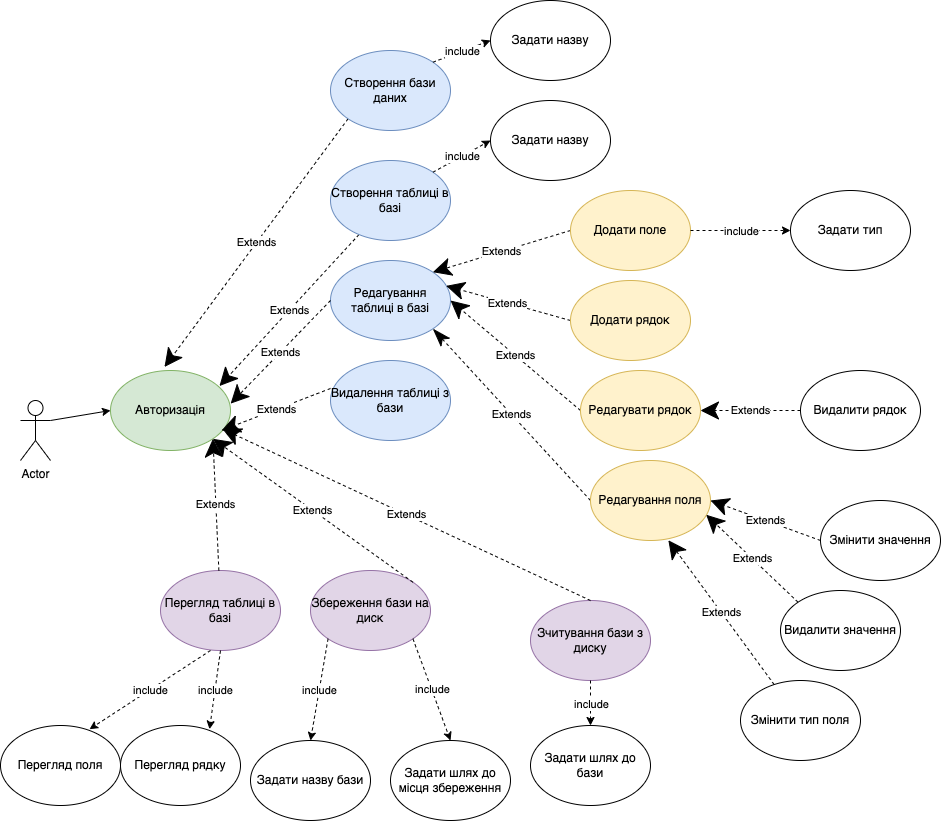

The diagram above was exported from draw.io. Its source (the exported page's mxGraphModel, read from the mxfile embedded in the PNG):
<mxGraphModel dx="946" dy="1726" grid="1" gridSize="10" guides="1" tooltips="1" connect="1" arrows="1" fold="1" page="1" pageScale="1" pageWidth="827" pageHeight="1169" math="0" shadow="0">
  <root>
    <mxCell id="0" />
    <mxCell id="1" parent="0" />
    <mxCell id="cXhh0mplNICcmaRQuzWr-1" value="Actor" style="shape=umlActor;verticalLabelPosition=bottom;verticalAlign=top;html=1;outlineConnect=0;" parent="1" vertex="1">
      <mxGeometry x="70" y="260" width="30" height="60" as="geometry" />
    </mxCell>
    <mxCell id="cXhh0mplNICcmaRQuzWr-3" value="Авторизація" style="ellipse;whiteSpace=wrap;html=1;fillColor=#d5e8d4;strokeColor=#82b366;" parent="1" vertex="1">
      <mxGeometry x="160" y="230" width="120" height="80" as="geometry" />
    </mxCell>
    <mxCell id="cXhh0mplNICcmaRQuzWr-5" value="" style="endArrow=classic;html=1;rounded=0;exitX=1;exitY=0.3333333333333333;exitDx=0;exitDy=0;exitPerimeter=0;entryX=0;entryY=0.5;entryDx=0;entryDy=0;" parent="1" source="cXhh0mplNICcmaRQuzWr-1" target="cXhh0mplNICcmaRQuzWr-3" edge="1">
      <mxGeometry width="50" height="50" relative="1" as="geometry">
        <mxPoint x="390" y="340" as="sourcePoint" />
        <mxPoint x="440" y="290" as="targetPoint" />
        <Array as="points" />
      </mxGeometry>
    </mxCell>
    <mxCell id="cXhh0mplNICcmaRQuzWr-8" value="Extends" style="endArrow=classic;endSize=16;endFill=1;html=1;rounded=0;exitX=0;exitY=1;exitDx=0;exitDy=0;startArrow=none;startFill=0;dashed=1;entryX=0.45;entryY=-0.044;entryDx=0;entryDy=0;entryPerimeter=0;" parent="1" source="cXhh0mplNICcmaRQuzWr-9" target="cXhh0mplNICcmaRQuzWr-3" edge="1">
      <mxGeometry width="160" relative="1" as="geometry">
        <mxPoint x="330" y="320" as="sourcePoint" />
        <mxPoint x="400" y="170" as="targetPoint" />
      </mxGeometry>
    </mxCell>
    <mxCell id="cXhh0mplNICcmaRQuzWr-9" value="Створення бази даних" style="ellipse;whiteSpace=wrap;html=1;fillColor=#dae8fc;strokeColor=#6c8ebf;" parent="1" vertex="1">
      <mxGeometry x="380" y="-90" width="120" height="80" as="geometry" />
    </mxCell>
    <mxCell id="cXhh0mplNICcmaRQuzWr-10" value="Extends" style="endArrow=classic;endSize=16;endFill=1;html=1;rounded=0;dashed=1;entryX=0.908;entryY=0.194;entryDx=0;entryDy=0;entryPerimeter=0;" parent="1" source="cXhh0mplNICcmaRQuzWr-11" target="cXhh0mplNICcmaRQuzWr-3" edge="1">
      <mxGeometry width="160" relative="1" as="geometry">
        <mxPoint x="400" y="220" as="sourcePoint" />
        <mxPoint x="330" y="310" as="targetPoint" />
      </mxGeometry>
    </mxCell>
    <mxCell id="cXhh0mplNICcmaRQuzWr-11" value="Створення таблиці в базі" style="ellipse;whiteSpace=wrap;html=1;fillColor=#dae8fc;strokeColor=#6c8ebf;" parent="1" vertex="1">
      <mxGeometry x="380" y="20" width="120" height="80" as="geometry" />
    </mxCell>
    <mxCell id="cXhh0mplNICcmaRQuzWr-12" value="Редагування таблиці в базі" style="ellipse;whiteSpace=wrap;html=1;fillColor=#dae8fc;strokeColor=#6c8ebf;" parent="1" vertex="1">
      <mxGeometry x="380" y="120" width="120" height="80" as="geometry" />
    </mxCell>
    <mxCell id="cXhh0mplNICcmaRQuzWr-13" value="Extends" style="endArrow=classic;endSize=16;endFill=1;html=1;rounded=0;exitX=0;exitY=0.5;exitDx=0;exitDy=0;entryX=1.001;entryY=0.414;entryDx=0;entryDy=0;dashed=1;entryPerimeter=0;" parent="1" source="cXhh0mplNICcmaRQuzWr-12" target="cXhh0mplNICcmaRQuzWr-3" edge="1">
      <mxGeometry width="160" relative="1" as="geometry">
        <mxPoint x="421.5889360201311" y="180.72885118389513" as="sourcePoint" />
        <mxPoint x="310" y="270" as="targetPoint" />
      </mxGeometry>
    </mxCell>
    <mxCell id="cXhh0mplNICcmaRQuzWr-14" value="Перегляд таблиці в базі" style="ellipse;whiteSpace=wrap;html=1;fillColor=#e1d5e7;strokeColor=#9673a6;" parent="1" vertex="1">
      <mxGeometry x="210" y="430" width="120" height="80" as="geometry" />
    </mxCell>
    <mxCell id="cXhh0mplNICcmaRQuzWr-16" value="Extends" style="endArrow=classic;endSize=16;endFill=1;html=1;rounded=0;dashed=1;entryX=1;entryY=1;entryDx=0;entryDy=0;" parent="1" source="cXhh0mplNICcmaRQuzWr-14" target="cXhh0mplNICcmaRQuzWr-3" edge="1">
      <mxGeometry width="160" relative="1" as="geometry">
        <mxPoint x="400" y="240" as="sourcePoint" />
        <mxPoint x="309.03999999999996" y="181.51999999999998" as="targetPoint" />
      </mxGeometry>
    </mxCell>
    <mxCell id="cXhh0mplNICcmaRQuzWr-17" value="Збереження бази на диск" style="ellipse;whiteSpace=wrap;html=1;fillColor=#e1d5e7;strokeColor=#9673a6;" parent="1" vertex="1">
      <mxGeometry x="360" y="430" width="120" height="80" as="geometry" />
    </mxCell>
    <mxCell id="cXhh0mplNICcmaRQuzWr-18" value="Видалення таблиці з бази" style="ellipse;whiteSpace=wrap;html=1;fillColor=#dae8fc;strokeColor=#6c8ebf;" parent="1" vertex="1">
      <mxGeometry x="380" y="220" width="120" height="80" as="geometry" />
    </mxCell>
    <mxCell id="cXhh0mplNICcmaRQuzWr-19" value="Extends" style="endArrow=classic;endSize=16;endFill=1;html=1;rounded=0;exitX=0;exitY=0.35;exitDx=0;exitDy=0;exitPerimeter=0;entryX=0.925;entryY=0.75;entryDx=0;entryDy=0;entryPerimeter=0;dashed=1;" parent="1" source="cXhh0mplNICcmaRQuzWr-18" target="cXhh0mplNICcmaRQuzWr-3" edge="1">
      <mxGeometry width="160" relative="1" as="geometry">
        <mxPoint x="380" y="170" as="sourcePoint" />
        <mxPoint x="309.03999999999996" y="181.51999999999998" as="targetPoint" />
      </mxGeometry>
    </mxCell>
    <mxCell id="cXhh0mplNICcmaRQuzWr-20" value="Зчитування бази з диску" style="ellipse;whiteSpace=wrap;html=1;fillColor=#e1d5e7;strokeColor=#9673a6;" parent="1" vertex="1">
      <mxGeometry x="580" y="460" width="120" height="80" as="geometry" />
    </mxCell>
    <mxCell id="cXhh0mplNICcmaRQuzWr-23" value="Extends" style="endArrow=classic;endSize=16;endFill=1;html=1;rounded=0;exitX=1;exitY=0;exitDx=0;exitDy=0;entryX=1;entryY=1;entryDx=0;entryDy=0;dashed=1;" parent="1" source="cXhh0mplNICcmaRQuzWr-17" target="cXhh0mplNICcmaRQuzWr-3" edge="1">
      <mxGeometry width="160" relative="1" as="geometry">
        <mxPoint x="510.96000000000004" y="562.52" as="sourcePoint" />
        <mxPoint x="311.96000000000004" y="529.52" as="targetPoint" />
      </mxGeometry>
    </mxCell>
    <mxCell id="cXhh0mplNICcmaRQuzWr-24" value="Extends" style="endArrow=classic;endSize=16;endFill=1;html=1;rounded=0;exitX=0.5;exitY=0;exitDx=0;exitDy=0;entryX=0.933;entryY=0.731;entryDx=0;entryDy=0;dashed=1;entryPerimeter=0;" parent="1" source="cXhh0mplNICcmaRQuzWr-20" target="cXhh0mplNICcmaRQuzWr-3" edge="1">
      <mxGeometry width="160" relative="1" as="geometry">
        <mxPoint x="520.96" y="572.52" as="sourcePoint" />
        <mxPoint x="321.96000000000004" y="539.52" as="targetPoint" />
      </mxGeometry>
    </mxCell>
    <mxCell id="cXhh0mplNICcmaRQuzWr-26" value="Задати назву бази" style="ellipse;whiteSpace=wrap;html=1;" parent="1" vertex="1">
      <mxGeometry x="300" y="600" width="120" height="80" as="geometry" />
    </mxCell>
    <mxCell id="cXhh0mplNICcmaRQuzWr-27" value="" style="endArrow=classic;html=1;rounded=0;exitX=1;exitY=1;exitDx=0;exitDy=0;entryX=0.5;entryY=0;entryDx=0;entryDy=0;dashed=1;" parent="1" source="cXhh0mplNICcmaRQuzWr-17" target="cXhh0mplNICcmaRQuzWr-29" edge="1">
      <mxGeometry relative="1" as="geometry">
        <mxPoint x="480" y="620" as="sourcePoint" />
        <mxPoint x="530" y="540" as="targetPoint" />
      </mxGeometry>
    </mxCell>
    <mxCell id="cXhh0mplNICcmaRQuzWr-28" value="include" style="edgeLabel;resizable=0;html=1;align=center;verticalAlign=middle;" parent="cXhh0mplNICcmaRQuzWr-27" connectable="0" vertex="1">
      <mxGeometry relative="1" as="geometry" />
    </mxCell>
    <mxCell id="cXhh0mplNICcmaRQuzWr-29" value="Задати шлях до місця збереження" style="ellipse;whiteSpace=wrap;html=1;" parent="1" vertex="1">
      <mxGeometry x="440" y="600" width="120" height="80" as="geometry" />
    </mxCell>
    <mxCell id="cXhh0mplNICcmaRQuzWr-30" value="" style="endArrow=classic;html=1;rounded=0;exitX=0.5;exitY=1;exitDx=0;exitDy=0;entryX=0.5;entryY=0;entryDx=0;entryDy=0;dashed=1;" parent="1" source="cXhh0mplNICcmaRQuzWr-20" target="cXhh0mplNICcmaRQuzWr-32" edge="1">
      <mxGeometry relative="1" as="geometry">
        <mxPoint x="680" y="580" as="sourcePoint" />
        <mxPoint x="600" y="570" as="targetPoint" />
      </mxGeometry>
    </mxCell>
    <mxCell id="cXhh0mplNICcmaRQuzWr-31" value="include" style="edgeLabel;resizable=0;html=1;align=center;verticalAlign=middle;" parent="cXhh0mplNICcmaRQuzWr-30" connectable="0" vertex="1">
      <mxGeometry relative="1" as="geometry" />
    </mxCell>
    <mxCell id="cXhh0mplNICcmaRQuzWr-32" value="Задати шлях до бази" style="ellipse;whiteSpace=wrap;html=1;" parent="1" vertex="1">
      <mxGeometry x="580" y="585" width="120" height="80" as="geometry" />
    </mxCell>
    <mxCell id="cXhh0mplNICcmaRQuzWr-33" value="" style="endArrow=classic;html=1;rounded=0;entryX=0;entryY=0.5;entryDx=0;entryDy=0;exitX=1;exitY=0;exitDx=0;exitDy=0;dashed=1;" parent="1" source="cXhh0mplNICcmaRQuzWr-9" target="cXhh0mplNICcmaRQuzWr-35" edge="1">
      <mxGeometry relative="1" as="geometry">
        <mxPoint x="540" y="-50" as="sourcePoint" />
        <mxPoint x="720" y="50" as="targetPoint" />
      </mxGeometry>
    </mxCell>
    <mxCell id="cXhh0mplNICcmaRQuzWr-34" value="include" style="edgeLabel;resizable=0;html=1;align=center;verticalAlign=middle;" parent="cXhh0mplNICcmaRQuzWr-33" connectable="0" vertex="1">
      <mxGeometry relative="1" as="geometry" />
    </mxCell>
    <mxCell id="cXhh0mplNICcmaRQuzWr-35" value="Задати назву" style="ellipse;whiteSpace=wrap;html=1;" parent="1" vertex="1">
      <mxGeometry x="540" y="-140" width="120" height="80" as="geometry" />
    </mxCell>
    <mxCell id="cXhh0mplNICcmaRQuzWr-36" value="" style="endArrow=classic;html=1;rounded=0;entryX=0;entryY=0.5;entryDx=0;entryDy=0;exitX=1;exitY=0;exitDx=0;exitDy=0;dashed=1;" parent="1" source="cXhh0mplNICcmaRQuzWr-11" target="cXhh0mplNICcmaRQuzWr-38" edge="1">
      <mxGeometry relative="1" as="geometry">
        <mxPoint x="627.57" y="100" as="sourcePoint" />
        <mxPoint x="409.99640687119273" y="51.71572875253787" as="targetPoint" />
      </mxGeometry>
    </mxCell>
    <mxCell id="cXhh0mplNICcmaRQuzWr-37" value="include" style="edgeLabel;resizable=0;html=1;align=center;verticalAlign=middle;" parent="cXhh0mplNICcmaRQuzWr-36" connectable="0" vertex="1">
      <mxGeometry relative="1" as="geometry" />
    </mxCell>
    <mxCell id="cXhh0mplNICcmaRQuzWr-38" value="Задати назву" style="ellipse;whiteSpace=wrap;html=1;" parent="1" vertex="1">
      <mxGeometry x="540" y="-40" width="120" height="80" as="geometry" />
    </mxCell>
    <mxCell id="cXhh0mplNICcmaRQuzWr-41" value="" style="endArrow=classic;html=1;rounded=0;entryX=0.742;entryY=0.046;entryDx=0;entryDy=0;entryPerimeter=0;dashed=1;" parent="1" target="cXhh0mplNICcmaRQuzWr-43" edge="1">
      <mxGeometry relative="1" as="geometry">
        <mxPoint x="260" y="510" as="sourcePoint" />
        <mxPoint x="210" y="580" as="targetPoint" />
      </mxGeometry>
    </mxCell>
    <mxCell id="cXhh0mplNICcmaRQuzWr-42" value="include" style="edgeLabel;resizable=0;html=1;align=center;verticalAlign=middle;" parent="cXhh0mplNICcmaRQuzWr-41" connectable="0" vertex="1">
      <mxGeometry relative="1" as="geometry" />
    </mxCell>
    <mxCell id="cXhh0mplNICcmaRQuzWr-43" value="Перегляд поля" style="ellipse;whiteSpace=wrap;html=1;" parent="1" vertex="1">
      <mxGeometry x="50" y="585" width="120" height="80" as="geometry" />
    </mxCell>
    <mxCell id="cXhh0mplNICcmaRQuzWr-44" value="Extends" style="endArrow=classicThin;endSize=16;endFill=1;html=1;rounded=0;exitX=0;exitY=0.5;exitDx=0;exitDy=0;entryX=1;entryY=1;entryDx=0;entryDy=0;dashed=1;" parent="1" source="cXhh0mplNICcmaRQuzWr-45" target="cXhh0mplNICcmaRQuzWr-12" edge="1">
      <mxGeometry width="160" relative="1" as="geometry">
        <mxPoint x="280" y="260" as="sourcePoint" />
        <mxPoint x="790" y="60" as="targetPoint" />
      </mxGeometry>
    </mxCell>
    <mxCell id="cXhh0mplNICcmaRQuzWr-45" value="Редагування поля" style="ellipse;whiteSpace=wrap;html=1;fillColor=#fff2cc;strokeColor=#d6b656;" parent="1" vertex="1">
      <mxGeometry x="640" y="320" width="120" height="80" as="geometry" />
    </mxCell>
    <mxCell id="cXhh0mplNICcmaRQuzWr-46" value="Extends" style="endArrow=classic;endSize=16;endFill=1;html=1;rounded=0;entryX=1;entryY=0.5;entryDx=0;entryDy=0;exitX=0;exitY=0.5;exitDx=0;exitDy=0;dashed=1;" parent="1" source="cXhh0mplNICcmaRQuzWr-47" target="cXhh0mplNICcmaRQuzWr-45" edge="1">
      <mxGeometry width="160" relative="1" as="geometry">
        <mxPoint x="1050" y="30" as="sourcePoint" />
        <mxPoint x="730" y="130" as="targetPoint" />
      </mxGeometry>
    </mxCell>
    <mxCell id="cXhh0mplNICcmaRQuzWr-47" value="Змінити значення" style="ellipse;whiteSpace=wrap;html=1;" parent="1" vertex="1">
      <mxGeometry x="870" y="360" width="120" height="80" as="geometry" />
    </mxCell>
    <mxCell id="cXhh0mplNICcmaRQuzWr-48" value="Extends" style="endArrow=classic;endSize=16;endFill=1;html=1;rounded=0;entryX=0.964;entryY=0.678;entryDx=0;entryDy=0;exitX=0;exitY=0;exitDx=0;exitDy=0;entryPerimeter=0;dashed=1;" parent="1" source="cXhh0mplNICcmaRQuzWr-49" target="cXhh0mplNICcmaRQuzWr-45" edge="1">
      <mxGeometry width="160" relative="1" as="geometry">
        <mxPoint x="1020" y="120" as="sourcePoint" />
        <mxPoint x="939.4264068712014" y="101.71572875253264" as="targetPoint" />
      </mxGeometry>
    </mxCell>
    <mxCell id="cXhh0mplNICcmaRQuzWr-49" value="Видалити значення" style="ellipse;whiteSpace=wrap;html=1;" parent="1" vertex="1">
      <mxGeometry x="830" y="450" width="120" height="80" as="geometry" />
    </mxCell>
    <mxCell id="cXhh0mplNICcmaRQuzWr-50" value="Змінити тип поля" style="ellipse;whiteSpace=wrap;html=1;" parent="1" vertex="1">
      <mxGeometry x="790" y="540" width="120" height="80" as="geometry" />
    </mxCell>
    <mxCell id="cXhh0mplNICcmaRQuzWr-51" value="Extends" style="endArrow=classic;endSize=16;endFill=1;html=1;rounded=0;entryX=0.649;entryY=0.997;entryDx=0;entryDy=0;entryPerimeter=0;dashed=1;" parent="1" source="cXhh0mplNICcmaRQuzWr-50" target="cXhh0mplNICcmaRQuzWr-45" edge="1">
      <mxGeometry width="160" relative="1" as="geometry">
        <mxPoint x="1030" y="130" as="sourcePoint" />
        <mxPoint x="957.0000000000061" y="130" as="targetPoint" />
      </mxGeometry>
    </mxCell>
    <mxCell id="cXhh0mplNICcmaRQuzWr-52" value="Extends" style="endArrow=classic;endSize=16;endFill=1;html=1;rounded=0;entryX=1;entryY=0;entryDx=0;entryDy=0;exitX=0;exitY=0.5;exitDx=0;exitDy=0;dashed=1;" parent="1" source="cXhh0mplNICcmaRQuzWr-53" target="cXhh0mplNICcmaRQuzWr-12" edge="1">
      <mxGeometry width="160" relative="1" as="geometry">
        <mxPoint x="660" y="200" as="sourcePoint" />
        <mxPoint x="730" y="130" as="targetPoint" />
      </mxGeometry>
    </mxCell>
    <mxCell id="cXhh0mplNICcmaRQuzWr-53" value="Додати поле" style="ellipse;whiteSpace=wrap;html=1;fillColor=#fff2cc;strokeColor=#d6b656;" parent="1" vertex="1">
      <mxGeometry x="620" y="50" width="120" height="80" as="geometry" />
    </mxCell>
    <mxCell id="cXhh0mplNICcmaRQuzWr-54" value="Extends" style="endArrow=classic;endSize=16;endFill=1;html=1;rounded=0;entryX=1;entryY=0.5;entryDx=0;entryDy=0;exitX=0;exitY=0.5;exitDx=0;exitDy=0;dashed=1;" parent="1" source="cXhh0mplNICcmaRQuzWr-55" target="cXhh0mplNICcmaRQuzWr-12" edge="1">
      <mxGeometry width="160" relative="1" as="geometry">
        <mxPoint x="720" y="260" as="sourcePoint" />
        <mxPoint x="572.426406871193" y="221.7157287525381" as="targetPoint" />
      </mxGeometry>
    </mxCell>
    <mxCell id="cXhh0mplNICcmaRQuzWr-55" value="Редагувати рядок" style="ellipse;whiteSpace=wrap;html=1;fillColor=#fff2cc;strokeColor=#d6b656;" parent="1" vertex="1">
      <mxGeometry x="630" y="230" width="120" height="80" as="geometry" />
    </mxCell>
    <mxCell id="cXhh0mplNICcmaRQuzWr-56" value="Extends" style="endArrow=classic;endSize=16;endFill=1;html=1;rounded=0;entryX=1;entryY=0.5;entryDx=0;entryDy=0;exitX=0;exitY=0.5;exitDx=0;exitDy=0;dashed=1;" parent="1" source="cXhh0mplNICcmaRQuzWr-57" target="cXhh0mplNICcmaRQuzWr-55" edge="1">
      <mxGeometry width="160" relative="1" as="geometry">
        <mxPoint x="930" y="310" as="sourcePoint" />
        <mxPoint x="582.426406871193" y="231.7157287525381" as="targetPoint" />
      </mxGeometry>
    </mxCell>
    <mxCell id="cXhh0mplNICcmaRQuzWr-57" value="Видалити рядок" style="ellipse;whiteSpace=wrap;html=1;" parent="1" vertex="1">
      <mxGeometry x="850" y="230" width="120" height="80" as="geometry" />
    </mxCell>
    <mxCell id="cXhh0mplNICcmaRQuzWr-58" value="" style="endArrow=classic;html=1;rounded=0;dashed=1;" parent="1" source="cXhh0mplNICcmaRQuzWr-53" target="cXhh0mplNICcmaRQuzWr-60" edge="1">
      <mxGeometry relative="1" as="geometry">
        <mxPoint x="610" y="130" as="sourcePoint" />
        <mxPoint x="920" y="160" as="targetPoint" />
      </mxGeometry>
    </mxCell>
    <mxCell id="cXhh0mplNICcmaRQuzWr-59" value="include" style="edgeLabel;resizable=0;html=1;align=center;verticalAlign=middle;" parent="cXhh0mplNICcmaRQuzWr-58" connectable="0" vertex="1">
      <mxGeometry relative="1" as="geometry" />
    </mxCell>
    <mxCell id="cXhh0mplNICcmaRQuzWr-60" value="Задати тип" style="ellipse;whiteSpace=wrap;html=1;" parent="1" vertex="1">
      <mxGeometry x="840" y="50" width="120" height="80" as="geometry" />
    </mxCell>
    <mxCell id="cXhh0mplNICcmaRQuzWr-61" value="Extends" style="endArrow=classic;endSize=16;endFill=1;html=1;rounded=0;exitX=0;exitY=0.5;exitDx=0;exitDy=0;entryX=0.964;entryY=0.317;entryDx=0;entryDy=0;entryPerimeter=0;dashed=1;" parent="1" source="cXhh0mplNICcmaRQuzWr-62" target="cXhh0mplNICcmaRQuzWr-12" edge="1">
      <mxGeometry width="160" relative="1" as="geometry">
        <mxPoint x="739.9999999999998" y="220" as="sourcePoint" />
        <mxPoint x="490" y="150" as="targetPoint" />
      </mxGeometry>
    </mxCell>
    <mxCell id="cXhh0mplNICcmaRQuzWr-62" value="Додати рядок" style="ellipse;whiteSpace=wrap;html=1;fillColor=#fff2cc;strokeColor=#d6b656;" parent="1" vertex="1">
      <mxGeometry x="620" y="140" width="120" height="80" as="geometry" />
    </mxCell>
    <mxCell id="cXhh0mplNICcmaRQuzWr-63" value="" style="endArrow=classic;html=1;rounded=0;entryX=0.742;entryY=0.046;entryDx=0;entryDy=0;entryPerimeter=0;exitX=0.5;exitY=1;exitDx=0;exitDy=0;dashed=1;" parent="1" source="cXhh0mplNICcmaRQuzWr-14" target="cXhh0mplNICcmaRQuzWr-65" edge="1">
      <mxGeometry relative="1" as="geometry">
        <mxPoint x="270" y="520.0000000000005" as="sourcePoint" />
        <mxPoint x="219.03999999999996" y="598.6800000000003" as="targetPoint" />
      </mxGeometry>
    </mxCell>
    <mxCell id="cXhh0mplNICcmaRQuzWr-64" value="include" style="edgeLabel;resizable=0;html=1;align=center;verticalAlign=middle;" parent="cXhh0mplNICcmaRQuzWr-63" connectable="0" vertex="1">
      <mxGeometry relative="1" as="geometry" />
    </mxCell>
    <mxCell id="cXhh0mplNICcmaRQuzWr-65" value="Перегляд рядку" style="ellipse;whiteSpace=wrap;html=1;" parent="1" vertex="1">
      <mxGeometry x="169.99999999999997" y="585.0000000000003" width="120" height="80" as="geometry" />
    </mxCell>
    <mxCell id="cXhh0mplNICcmaRQuzWr-66" value="" style="endArrow=classic;html=1;rounded=0;entryX=0.5;entryY=0;entryDx=0;entryDy=0;exitX=0;exitY=1;exitDx=0;exitDy=0;dashed=1;" parent="1" source="cXhh0mplNICcmaRQuzWr-17" target="cXhh0mplNICcmaRQuzWr-26" edge="1">
      <mxGeometry relative="1" as="geometry">
        <mxPoint x="457.57359312880703" y="621.7157287525383" as="sourcePoint" />
        <mxPoint x="430" y="519.9999999999995" as="targetPoint" />
      </mxGeometry>
    </mxCell>
    <mxCell id="cXhh0mplNICcmaRQuzWr-67" value="include" style="edgeLabel;resizable=0;html=1;align=center;verticalAlign=middle;" parent="cXhh0mplNICcmaRQuzWr-66" connectable="0" vertex="1">
      <mxGeometry relative="1" as="geometry" />
    </mxCell>
  </root>
</mxGraphModel>